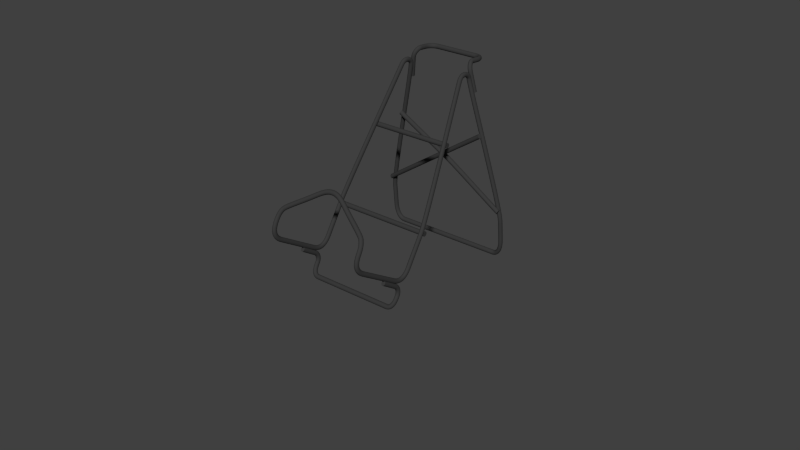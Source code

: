 # Source: stand.blend  (saved by Blender 2.69.0; exported with 4.5.12 LTS)
import bpy
from mathutils import Matrix  # noqa: F401  (used for matrix-valued properties, if any)

bpy.ops.wm.read_factory_settings(use_empty=True)
scene = bpy.context.scene
scene.name = 'Scene'

# ---- collections
col_collection_1 = bpy.data.collections.new('Collection 1'); scene.collection.children.link(col_collection_1)

# ---- materials (node trees are filled in below, after node groups)
mat_material_001 = bpy.data.materials.new('Material.001')
mat_material_001.alpha_threshold = 0.0
mat_material_001.use_transparent_shadow = False
mat_material_001.diffuse_color = (0.04445, 0.04445, 0.04445, 1.0)
mat_material_001.roughness = 0.5
mat_material_001.line_color = (0.0, 0.0, 0.0, 1.0)

# ---- material node trees

# ---- world
world_world = bpy.data.worlds.new('World'); scene.world = world_world
world_world.color = (0.05088, 0.05088, 0.05088)
world_world.use_sun_shadow = False
world_world.sun_shadow_jitter_overblur = 0.0
world_world.cycles.sampling_method = 'MANUAL'
world_world.cycles.sample_map_resolution = 256

# ---- curves / text
cu_bevel = bpy.data.curves.new('Bevel', 'CURVE')
cu_bevel.dimensions = '3D'
_sp = cu_bevel.splines.new('BEZIER'); _sp.bezier_points.add(3)
_sp.bezier_points.foreach_set('co', [-0.04902, 0.0, 0.0, 0.0, 0.04902, 0.0, 0.04902, 0.0, 0.0, 0.0, -0.04902, 0.0])
_sp.bezier_points.foreach_set('handle_left', [-0.04902, -0.02707, 0.0, -0.02707, 0.04902, 0.0, 0.04902, 0.02707, 0.0, 0.02707, -0.04902, 0.0])
_sp.bezier_points.foreach_set('handle_right', [-0.04902, 0.02707, 0.0, 0.02707, 0.04902, 0.0, 0.04902, -0.02707, 0.0, -0.02707, -0.04902, 0.0])
for _p, _l, _r in zip(_sp.bezier_points, ['AUTO', 'AUTO', 'AUTO', 'AUTO'], ['AUTO', 'AUTO', 'AUTO', 'AUTO']): _p.handle_left_type = _l; _p.handle_right_type = _r
_sp.order_u = 0
_sp.order_v = 0
_sp.use_cyclic_u = True
cu_bevel.use_path = True
cu_bevel.use_path_clamp = True
cu_bevel.bevel_resolution = 0
cu_bevel.fill_mode = 'HALF'
cu_beziercurve = bpy.data.curves.new('BezierCurve', 'CURVE')
cu_beziercurve.dimensions = '3D'
_sp = cu_beziercurve.splines.new('BEZIER'); _sp.bezier_points.add(13)
_sp.bezier_points.foreach_set('co', [0.0, 0.1363, -0.7774, -0.4173, 0.1363, -0.7774, -0.4897, 0.141, -0.6693, -0.4897, 0.1458, -0.5401, -0.253, 0.1729, 0.3201, -0.253, 0.09032, 0.3403, -0.365, -0.4398, -0.3248, -0.365, -0.5698, -0.4785, -0.365, -0.7019, -0.4949, -0.365, -0.9261, -0.3135, -0.365, -0.9385, -0.1822, -0.3427, -0.8915, -0.1252, -0.1486, -0.8144, -0.0384, 0.0, -0.7763, 0.005585])
_sp.bezier_points.foreach_set('handle_left', [0.06714, 0.1363, -0.7774, -0.3543, 0.1363, -0.7774, -0.4897, 0.1369, -0.7642, -0.4897, 0.1446, -0.5714, -0.253, 0.1729, 0.2804, -0.2485, 0.119, 0.3757, -0.365, -0.3885, -0.2612, -0.365, -0.5397, -0.4412, -0.365, -0.6526, -0.5349, -0.365, -0.9078, -0.3283, -0.365, -0.9767, -0.2293, -0.3533, -0.9017, -0.1358, -0.2175, -0.8416, -0.06958, -0.04722, -0.7763, 0.005585])
_sp.bezier_points.foreach_set('handle_right', [-0.06976, 0.1363, -0.7774, -0.44, 0.1363, -0.7774, -0.4897, 0.1425, -0.6355, -0.4897, 0.1492, -0.4521, -0.253, 0.1729, 0.3486, -0.2555, 0.0746, 0.3209, -0.365, -0.4911, -0.3884, -0.365, -0.6077, -0.5253, -0.365, -0.7202, -0.4802, -0.365, -0.9754, -0.2735, -0.365, -0.9114, -0.1487, -0.3308, -0.8799, -0.1134, -0.07963, -0.7872, -0.007229, 0.04052, -0.7763, 0.005585])
for _p, _l, _r in zip(_sp.bezier_points, ['ALIGNED', 'ALIGNED', 'ALIGNED', 'ALIGNED', 'ALIGNED', 'ALIGNED', 'ALIGNED', 'ALIGNED', 'ALIGNED', 'ALIGNED', 'ALIGNED', 'ALIGNED', 'ALIGNED', 'ALIGNED'], ['ALIGNED', 'ALIGNED', 'ALIGNED', 'ALIGNED', 'ALIGNED', 'ALIGNED', 'ALIGNED', 'ALIGNED', 'ALIGNED', 'ALIGNED', 'ALIGNED', 'ALIGNED', 'FREE', 'ALIGNED']): _p.handle_left_type = _l; _p.handle_right_type = _r
_sp.bezier_points.foreach_set('radius', [0.3, 0.3, 0.3, 0.3, 0.3, 0.3, 0.3, 0.3, 0.3, 0.3, 0.3, 0.3, 0.3, 0.3])
_sp.order_u = 0
_sp.order_v = 0
cu_beziercurve.materials.append(mat_material_001)
cu_beziercurve.use_path_clamp = True
cu_beziercurve.bevel_mode = 'OBJECT'
cu_beziercurve.bevel_resolution = 0
cu_beziercurve.fill_mode = 'FULL'
cu_beziercurve.use_fill_caps = True
cu_beziercurve_008 = bpy.data.curves.new('BezierCurve.008', 'CURVE')
cu_beziercurve_008.dimensions = '3D'
_sp = cu_beziercurve_008.splines.new('BEZIER'); _sp.bezier_points.add(5)
_sp.bezier_points.foreach_set('co', [0.0, 0.06426, 0.05948, -0.3114, 0.06426, 0.05948, -0.3656, 0.0001071, 0.0579, -0.3656, -0.01179, 0.05764, -0.3656, -0.05871, 0.005578, -0.3656, -0.05551, -0.112])
_sp.bezier_points.foreach_set('handle_left', [0.05985, 0.06426, 0.05948, -0.2552, 0.06426, 0.05948, -0.3656, 0.05625, 0.0591, -0.3656, -0.001822, 0.05785, -0.3656, -0.05944, 0.03737, -0.3656, -0.05624, -0.08026])
_sp.bezier_points.foreach_set('handle_right', [-0.06219, 0.06426, 0.05948, -0.3316, 0.06426, 0.05948, -0.3656, -0.008367, 0.05772, -0.3656, -0.03201, 0.05721, -0.3656, -0.0579, -0.02934, -0.3656, -0.0547, -0.147])
for _p, _l, _r in zip(_sp.bezier_points, ['ALIGNED', 'ALIGNED', 'ALIGNED', 'ALIGNED', 'ALIGNED', 'ALIGNED'], ['ALIGNED', 'ALIGNED', 'ALIGNED', 'ALIGNED', 'ALIGNED', 'ALIGNED']): _p.handle_left_type = _l; _p.handle_right_type = _r
_sp.bezier_points.foreach_set('radius', [0.3, 0.3, 0.3, 0.3, 0.3, 0.3])
_sp.order_u = 0
_sp.order_v = 0
cu_beziercurve_008.materials.append(mat_material_001)
cu_beziercurve_008.use_path_clamp = True
cu_beziercurve_008.bevel_mode = 'OBJECT'
cu_beziercurve_008.bevel_resolution = 6
cu_beziercurve_008.fill_mode = 'FULL'
cu_beziercurve_008.use_fill_caps = True
cu_beziercurve_007 = bpy.data.curves.new('BezierCurve.007', 'CURVE')
cu_beziercurve_007.dimensions = '3D'
_sp = cu_beziercurve_007.splines.new('BEZIER'); _sp.bezier_points.add(1)
_sp.bezier_points.foreach_set('co', [0.0, 0.01556, 0.000173, -0.481, -0.001137, 0.0014])
_sp.bezier_points.foreach_set('handle_left', [0.08732, 0.01556, 0.000173, -0.422, -0.001137, 0.0014])
_sp.bezier_points.foreach_set('handle_right', [-0.08701, 0.01556, 0.000173, -0.5459, -0.001137, 0.0014])
for _p, _l, _r in zip(_sp.bezier_points, ['ALIGNED', 'ALIGNED'], ['ALIGNED', 'ALIGNED']): _p.handle_left_type = _l; _p.handle_right_type = _r
_sp.bezier_points.foreach_set('radius', [0.3, 0.3])
_sp.order_u = 0
_sp.order_v = 0
cu_beziercurve_007.materials.append(mat_material_001)
cu_beziercurve_007.use_path_clamp = True
cu_beziercurve_007.bevel_mode = 'OBJECT'
cu_beziercurve_007.bevel_resolution = 6
cu_beziercurve_007.fill_mode = 'FULL'
cu_beziercurve_007.use_fill_caps = True
cu_beziercurve_005 = bpy.data.curves.new('BezierCurve.005', 'CURVE')
cu_beziercurve_005.dimensions = '3D'
_sp = cu_beziercurve_005.splines.new('BEZIER'); _sp.bezier_points.add(1)
_sp.bezier_points.foreach_set('co', [0.0, -0.001137, 0.0014, -0.3734, -0.001137, 0.0014])
_sp.bezier_points.foreach_set('handle_left', [0.0855, -0.001137, 0.0014, -0.3276, -0.001137, 0.0014])
_sp.bezier_points.foreach_set('handle_right', [-0.08883, -0.001137, 0.0014, -0.4237, -0.001137, 0.0014])
for _p, _l, _r in zip(_sp.bezier_points, ['ALIGNED', 'ALIGNED'], ['ALIGNED', 'ALIGNED']): _p.handle_left_type = _l; _p.handle_right_type = _r
_sp.bezier_points.foreach_set('radius', [0.3, 0.3])
_sp.order_u = 0
_sp.order_v = 0
cu_beziercurve_005.materials.append(mat_material_001)
cu_beziercurve_005.use_path_clamp = True
cu_beziercurve_005.bevel_mode = 'OBJECT'
cu_beziercurve_005.bevel_resolution = 6
cu_beziercurve_005.fill_mode = 'FULL'
cu_beziercurve_005.use_fill_caps = True
cu_beziercurve_004 = bpy.data.curves.new('BezierCurve.004', 'CURVE')
cu_beziercurve_004.dimensions = '3D'
_sp = cu_beziercurve_004.splines.new('BEZIER'); _sp.bezier_points.add(1)
_sp.bezier_points.foreach_set('co', [0.0, -0.01003, 0.002616, -0.481, -0.001137, 0.0014])
_sp.bezier_points.foreach_set('handle_left', [0.08647, -0.01003, 0.002616, -0.422, -0.001137, 0.0014])
_sp.bezier_points.foreach_set('handle_right', [-0.08786, -0.01003, 0.002616, -0.5459, -0.001137, 0.0014])
for _p, _l, _r in zip(_sp.bezier_points, ['ALIGNED', 'ALIGNED'], ['ALIGNED', 'ALIGNED']): _p.handle_left_type = _l; _p.handle_right_type = _r
_sp.bezier_points.foreach_set('radius', [0.3, 0.3])
_sp.order_u = 0
_sp.order_v = 0
cu_beziercurve_004.materials.append(mat_material_001)
cu_beziercurve_004.use_path_clamp = True
cu_beziercurve_004.bevel_mode = 'OBJECT'
cu_beziercurve_004.bevel_resolution = 6
cu_beziercurve_004.fill_mode = 'FULL'
cu_beziercurve_004.use_fill_caps = True
cu_beziercurve_003 = bpy.data.curves.new('BezierCurve.003', 'CURVE')
cu_beziercurve_003.dimensions = '3D'
_sp = cu_beziercurve_003.splines.new('BEZIER'); _sp.bezier_points.add(1)
_sp.bezier_points.foreach_set('co', [0.0, -0.001137, 0.0014, -0.3121, -0.001137, 0.0014])
_sp.bezier_points.foreach_set('handle_left', [0.07147, -0.001137, 0.0014, -0.2738, -0.001137, 0.0014])
_sp.bezier_points.foreach_set('handle_right', [-0.07425, -0.001137, 0.0014, -0.3542, -0.001137, 0.0014])
for _p, _l, _r in zip(_sp.bezier_points, ['ALIGNED', 'ALIGNED'], ['ALIGNED', 'ALIGNED']): _p.handle_left_type = _l; _p.handle_right_type = _r
_sp.bezier_points.foreach_set('radius', [0.3, 0.3])
_sp.order_u = 0
_sp.order_v = 0
cu_beziercurve_003.materials.append(mat_material_001)
cu_beziercurve_003.use_path_clamp = True
cu_beziercurve_003.bevel_mode = 'OBJECT'
cu_beziercurve_003.bevel_resolution = 6
cu_beziercurve_003.fill_mode = 'FULL'
cu_beziercurve_003.use_fill_caps = True
cu_beziercurve_001 = bpy.data.curves.new('BezierCurve.001', 'CURVE')
cu_beziercurve_001.dimensions = '3D'
_sp = cu_beziercurve_001.splines.new('BEZIER'); _sp.bezier_points.add(5)
_sp.bezier_points.foreach_set('co', [0.0, 0.2627, 0.3732, -0.161, 0.2627, 0.3732, -0.2255, 0.2, 0.3858, -0.2255, 0.1611, 0.3936, -0.2489, 0.1163, 0.3468, -0.2731, 0.1195, 0.2291])
_sp.bezier_points.foreach_set('handle_left', [0.05985, 0.2627, 0.3732, -0.1049, 0.2627, 0.3732, -0.2255, 0.2551, 0.3747, -0.2255, 0.1804, 0.3897, -0.2424, 0.1155, 0.3785, -0.2666, 0.1187, 0.2609])
_sp.bezier_points.foreach_set('handle_right', [-0.06219, 0.2627, 0.3732, -0.1812, 0.2627, 0.3732, -0.2255, 0.1802, 0.3898, -0.2255, 0.1413, 0.3976, -0.2561, 0.1171, 0.3118, -0.2803, 0.1203, 0.1942])
for _p, _l, _r in zip(_sp.bezier_points, ['ALIGNED', 'ALIGNED', 'ALIGNED', 'ALIGNED', 'ALIGNED', 'ALIGNED'], ['ALIGNED', 'ALIGNED', 'ALIGNED', 'ALIGNED', 'ALIGNED', 'ALIGNED']): _p.handle_left_type = _l; _p.handle_right_type = _r
_sp.bezier_points.foreach_set('radius', [0.3, 0.3, 0.3, 0.3, 0.3, 0.3])
_sp.order_u = 0
_sp.order_v = 0
cu_beziercurve_001.materials.append(mat_material_001)
cu_beziercurve_001.use_path_clamp = True
cu_beziercurve_001.bevel_mode = 'OBJECT'
cu_beziercurve_001.bevel_resolution = 6
cu_beziercurve_001.fill_mode = 'FULL'
cu_beziercurve_001.use_fill_caps = True

# ---- objects
ob_bevel = bpy.data.objects.new('Bevel', cu_bevel)
ob_beziercurve = bpy.data.objects.new('BezierCurve', cu_beziercurve)
ob_beziercurve_006 = bpy.data.objects.new('BezierCurve.006', cu_beziercurve_008)
ob_beziercurve_005 = bpy.data.objects.new('BezierCurve.005', cu_beziercurve_007)
ob_beziercurve_004 = bpy.data.objects.new('BezierCurve.004', cu_beziercurve_005)
ob_beziercurve_003 = bpy.data.objects.new('BezierCurve.003', cu_beziercurve_004)
ob_beziercurve_002 = bpy.data.objects.new('BezierCurve.002', cu_beziercurve_003)
ob_beziercurve_001 = bpy.data.objects.new('BezierCurve.001', cu_beziercurve_001)

# ---- transforms, parenting, visibility, modifiers, constraints
ob_bevel.location = (0.0, 0.0, 0.0)
ob_bevel.rotation_euler = (0.0, 0.0, 1.571)
ob_bevel.hide_viewport = True
ob_bevel.lineart.crease_threshold = 0.0
ob_beziercurve.location = (1.893e-16, 0.1739, 0.7712)
ob_beziercurve.rotation_euler = (-3.01, 3.142, 3.142)
ob_beziercurve.scale = (0.8172, 1.0, 1.0)
ob_beziercurve.lineart.crease_threshold = 0.0
_m = ob_beziercurve.modifiers.new('Mirror', 'MIRROR')
_m.use_clip = True
ob_beziercurve_006.parent = ob_beziercurve
ob_beziercurve_006.location = (-1.854e-07, -0.738, -0.5762)
ob_beziercurve_006.rotation_euler = (-2.304, 4.368e-07, 3.066e-07)
ob_beziercurve_006.lineart.crease_threshold = 0.0
_m = ob_beziercurve_006.modifiers.new('Mirror', 'MIRROR')
_m.use_clip = True
ob_beziercurve_005.parent = ob_beziercurve
ob_beziercurve_005.location = (0.06557, 0.1364, -0.2414)
ob_beziercurve_005.rotation_euler = (-0.1546, 0.5057, -0.01472)
ob_beziercurve_005.lineart.crease_threshold = 0.0
_m = ob_beziercurve_005.modifiers.new('Mirror', 'MIRROR')
_m.use_clip = True
ob_beziercurve_004.parent = ob_beziercurve
ob_beziercurve_004.location = (2.423e-08, -0.4206, -0.3487)
ob_beziercurve_004.rotation_euler = (-0.1811, -1.734e-08, 1.484e-08)
ob_beziercurve_004.lineart.crease_threshold = 0.0
_m = ob_beziercurve_004.modifiers.new('Mirror', 'MIRROR')
_m.use_clip = True
ob_beziercurve_003.parent = ob_beziercurve
ob_beziercurve_003.location = (-0.06557, 0.1308, -0.2393)
ob_beziercurve_003.rotation_euler = (-0.09237, -0.5056, 0.01542)
ob_beziercurve_003.lineart.crease_threshold = 0.0
_m = ob_beziercurve_003.modifiers.new('Mirror', 'MIRROR')
_m.use_clip = True
ob_beziercurve_002.parent = ob_beziercurve
ob_beziercurve_002.location = (1.044e-08, -0.1118, 0.04129)
ob_beziercurve_002.rotation_euler = (-0.1811, -1.734e-08, 1.484e-08)
ob_beziercurve_002.lineart.crease_threshold = 0.0
_m = ob_beziercurve_002.modifiers.new('Mirror', 'MIRROR')
_m.use_clip = True
ob_beziercurve_001.parent = ob_beziercurve
ob_beziercurve_001.location = (-5.316e-19, 0.0713, 0.002092)
ob_beziercurve_001.rotation_euler = (-0.02089, 4.578e-18, -1.001e-18)
ob_beziercurve_001.lineart.crease_threshold = 0.0
_m = ob_beziercurve_001.modifiers.new('Mirror', 'MIRROR')
_m.use_clip = True
cu_beziercurve.bevel_object = ob_bevel
cu_beziercurve_008.bevel_object = ob_bevel
cu_beziercurve_007.bevel_object = ob_bevel
cu_beziercurve_005.bevel_object = ob_bevel
cu_beziercurve_004.bevel_object = ob_bevel
cu_beziercurve_003.bevel_object = ob_bevel
cu_beziercurve_001.bevel_object = ob_bevel

# ---- collection membership
col_collection_1.objects.link(ob_bevel)
col_collection_1.objects.link(ob_beziercurve)
col_collection_1.objects.link(ob_beziercurve_006)
col_collection_1.objects.link(ob_beziercurve_005)
col_collection_1.objects.link(ob_beziercurve_004)
col_collection_1.objects.link(ob_beziercurve_003)
col_collection_1.objects.link(ob_beziercurve_002)
col_collection_1.objects.link(ob_beziercurve_001)

# ---- scene / render settings (as saved in the file)
scene.camera = ob_beziercurve_003
scene.frame_start = 1; scene.frame_end = 250; scene.frame_set(1)
scene.render.engine = 'BLENDER_EEVEE_NEXT'
scene.render.image_settings.compression = 90
scene.render.resolution_percentage = 50
scene.render.dither_intensity = 0.0
scene.cycles.use_denoising = False
scene.cycles.samples = 10
scene.cycles.sampling_pattern = 'TABULATED_SOBOL'
scene.cycles.light_sampling_threshold = 0.0
scene.cycles.use_adaptive_sampling = False
scene.cycles.use_light_tree = False
scene.cycles.blur_glossy = 0.0
scene.cycles.volume_bounces = 1
scene.cycles.pixel_filter_type = 'GAUSSIAN'
scene.cycles.sample_clamp_indirect = 0.0
scene.view_settings.view_transform = 'Standard'
bpy.context.view_layer.update()

# ---- added for rendering (the .blend has no active camera and no usable light): camera, sun
cam_auto = bpy.data.cameras.new('AutoCamera')
cam_auto.lens = 50.0
cam_auto.sensor_width = 36.0
cam_auto.clip_end = 1000.0
ob_auto_camera = bpy.data.objects.new('AutoCamera', cam_auto)
scene.collection.objects.link(ob_auto_camera)
ob_auto_camera.location = (3.65527, -4.43084, 3.19139)
ob_auto_camera.rotation_euler = (1.09748, -7.21219e-08, 0.694738)
scene.camera = ob_auto_camera
light_auto_sun = bpy.data.lights.new('AutoSun', 'SUN')
light_auto_sun.energy = 3.0
light_auto_sun.angle = 0.0523599
ob_auto_sun = bpy.data.objects.new('AutoSun', light_auto_sun)
scene.collection.objects.link(ob_auto_sun)
ob_auto_sun.rotation_euler = (0.872665, 0.174533, 0.523599)
bpy.context.view_layer.update()
